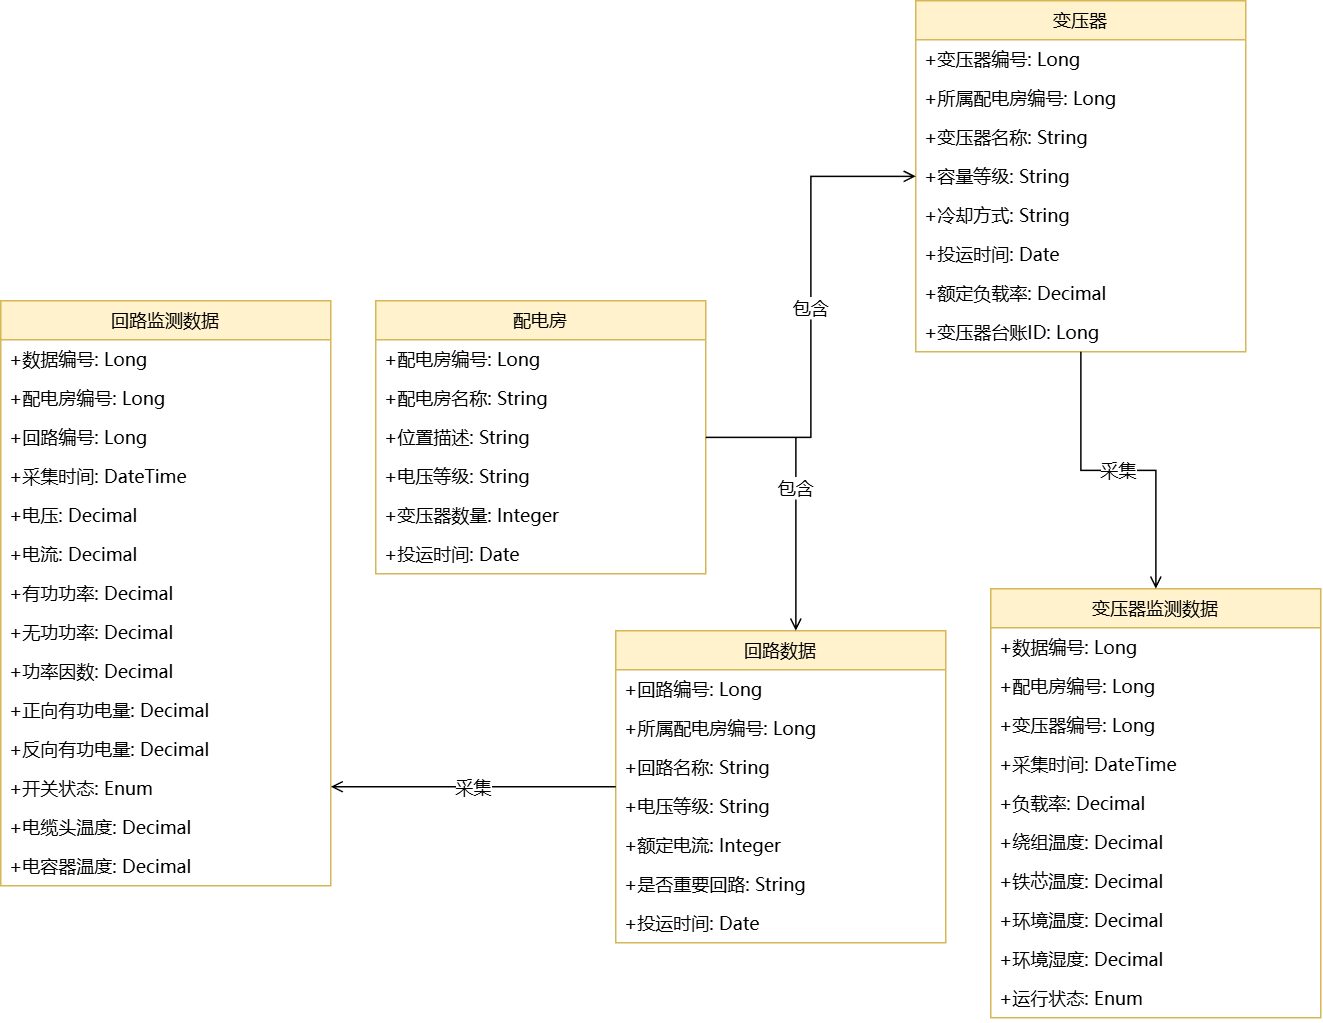

The diagram above was exported from draw.io. Its source (the exported page's mxGraphModel, read from the mxfile embedded in the PNG):
<mxGraphModel dx="1371" dy="942" grid="1" gridSize="10" guides="1" tooltips="1" connect="1" arrows="1" fold="1" page="1" pageScale="1" pageWidth="827" pageHeight="1169" math="0" shadow="0">
  <root>
    <mxCell id="0" />
    <mxCell id="1" parent="0" />
    <mxCell id="_6X7vA_f5-WBdhZQzYgv-1" parent="1" style="swimlane;fontStyle=0;align=center;verticalAlign=top;childLayout=stackLayout;horizontal=1;startSize=26;horizontalStack=0;resizeParent=1;resizeLast=0;collapsible=1;marginBottom=0;rounded=0;shadow=0;strokeWidth=1;fontFamily=Microsoft YaHei;fillColor=#fff2cc;strokeColor=#d6b656;" value="配电房" vertex="1">
      <mxGeometry height="182" width="220" x="550" y="768" as="geometry" />
    </mxCell>
    <mxCell id="_6X7vA_f5-WBdhZQzYgv-2" parent="_6X7vA_f5-WBdhZQzYgv-1" style="text;align=left;verticalAlign=top;spacingLeft=4;spacingRight=4;overflow=hidden;rotatable=0;points=[[0,0.5],[1,0.5]];portConstraint=eastwest;rounded=0;shadow=0;html=0;fontFamily=Microsoft YaHei;fontSize=12;" value="+配电房编号: Long" vertex="1">
      <mxGeometry height="26" width="220" y="26" as="geometry" />
    </mxCell>
    <mxCell id="_6X7vA_f5-WBdhZQzYgv-3" parent="_6X7vA_f5-WBdhZQzYgv-1" style="text;align=left;verticalAlign=top;spacingLeft=4;spacingRight=4;overflow=hidden;rotatable=0;points=[[0,0.5],[1,0.5]];portConstraint=eastwest;rounded=0;shadow=0;html=0;fontFamily=Microsoft YaHei;fontSize=12;" value="+配电房名称: String" vertex="1">
      <mxGeometry height="26" width="220" y="52" as="geometry" />
    </mxCell>
    <mxCell id="_6X7vA_f5-WBdhZQzYgv-4" parent="_6X7vA_f5-WBdhZQzYgv-1" style="text;align=left;verticalAlign=top;spacingLeft=4;spacingRight=4;overflow=hidden;rotatable=0;points=[[0,0.5],[1,0.5]];portConstraint=eastwest;rounded=0;shadow=0;html=0;fontFamily=Microsoft YaHei;fontSize=12;" value="+位置描述: String" vertex="1">
      <mxGeometry height="26" width="220" y="78" as="geometry" />
    </mxCell>
    <mxCell id="_6X7vA_f5-WBdhZQzYgv-5" parent="_6X7vA_f5-WBdhZQzYgv-1" style="text;align=left;verticalAlign=top;spacingLeft=4;spacingRight=4;overflow=hidden;rotatable=0;points=[[0,0.5],[1,0.5]];portConstraint=eastwest;rounded=0;shadow=0;html=0;fontFamily=Microsoft YaHei;fontSize=12;" value="+电压等级: String" vertex="1">
      <mxGeometry height="26" width="220" y="104" as="geometry" />
    </mxCell>
    <mxCell id="_6X7vA_f5-WBdhZQzYgv-6" parent="_6X7vA_f5-WBdhZQzYgv-1" style="text;align=left;verticalAlign=top;spacingLeft=4;spacingRight=4;overflow=hidden;rotatable=0;points=[[0,0.5],[1,0.5]];portConstraint=eastwest;rounded=0;shadow=0;html=0;fontFamily=Microsoft YaHei;fontSize=12;" value="+变压器数量: Integer" vertex="1">
      <mxGeometry height="26" width="220" y="130" as="geometry" />
    </mxCell>
    <mxCell id="_6X7vA_f5-WBdhZQzYgv-7" parent="_6X7vA_f5-WBdhZQzYgv-1" style="text;align=left;verticalAlign=top;spacingLeft=4;spacingRight=4;overflow=hidden;rotatable=0;points=[[0,0.5],[1,0.5]];portConstraint=eastwest;rounded=0;shadow=0;html=0;fontFamily=Microsoft YaHei;fontSize=12;" value="+投运时间: Date" vertex="1">
      <mxGeometry height="26" width="220" y="156" as="geometry" />
    </mxCell>
    <mxCell id="_6X7vA_f5-WBdhZQzYgv-8" parent="1" style="swimlane;fontStyle=0;align=center;verticalAlign=top;childLayout=stackLayout;horizontal=1;startSize=26;horizontalStack=0;resizeParent=1;resizeLast=0;collapsible=1;marginBottom=0;rounded=0;shadow=0;strokeWidth=1;fontFamily=Microsoft YaHei;fillColor=#fff2cc;strokeColor=#d6b656;" value="变压器" vertex="1">
      <mxGeometry height="234" width="220" x="910" y="568" as="geometry" />
    </mxCell>
    <mxCell id="_6X7vA_f5-WBdhZQzYgv-9" parent="_6X7vA_f5-WBdhZQzYgv-8" style="text;align=left;verticalAlign=top;spacingLeft=4;spacingRight=4;overflow=hidden;rotatable=0;points=[[0,0.5],[1,0.5]];portConstraint=eastwest;rounded=0;shadow=0;html=0;fontFamily=Microsoft YaHei;fontSize=12;" value="+变压器编号: Long" vertex="1">
      <mxGeometry height="26" width="220" y="26" as="geometry" />
    </mxCell>
    <mxCell id="_6X7vA_f5-WBdhZQzYgv-10" parent="_6X7vA_f5-WBdhZQzYgv-8" style="text;align=left;verticalAlign=top;spacingLeft=4;spacingRight=4;overflow=hidden;rotatable=0;points=[[0,0.5],[1,0.5]];portConstraint=eastwest;rounded=0;shadow=0;html=0;fontFamily=Microsoft YaHei;fontSize=12;" value="+所属配电房编号: Long" vertex="1">
      <mxGeometry height="26" width="220" y="52" as="geometry" />
    </mxCell>
    <mxCell id="_6X7vA_f5-WBdhZQzYgv-11" parent="_6X7vA_f5-WBdhZQzYgv-8" style="text;align=left;verticalAlign=top;spacingLeft=4;spacingRight=4;overflow=hidden;rotatable=0;points=[[0,0.5],[1,0.5]];portConstraint=eastwest;rounded=0;shadow=0;html=0;fontFamily=Microsoft YaHei;fontSize=12;" value="+变压器名称: String" vertex="1">
      <mxGeometry height="26" width="220" y="78" as="geometry" />
    </mxCell>
    <mxCell id="_6X7vA_f5-WBdhZQzYgv-12" parent="_6X7vA_f5-WBdhZQzYgv-8" style="text;align=left;verticalAlign=top;spacingLeft=4;spacingRight=4;overflow=hidden;rotatable=0;points=[[0,0.5],[1,0.5]];portConstraint=eastwest;rounded=0;shadow=0;html=0;fontFamily=Microsoft YaHei;fontSize=12;" value="+容量等级: String" vertex="1">
      <mxGeometry height="26" width="220" y="104" as="geometry" />
    </mxCell>
    <mxCell id="_6X7vA_f5-WBdhZQzYgv-13" parent="_6X7vA_f5-WBdhZQzYgv-8" style="text;align=left;verticalAlign=top;spacingLeft=4;spacingRight=4;overflow=hidden;rotatable=0;points=[[0,0.5],[1,0.5]];portConstraint=eastwest;rounded=0;shadow=0;html=0;fontFamily=Microsoft YaHei;fontSize=12;" value="+冷却方式: String" vertex="1">
      <mxGeometry height="26" width="220" y="130" as="geometry" />
    </mxCell>
    <mxCell id="_6X7vA_f5-WBdhZQzYgv-14" parent="_6X7vA_f5-WBdhZQzYgv-8" style="text;align=left;verticalAlign=top;spacingLeft=4;spacingRight=4;overflow=hidden;rotatable=0;points=[[0,0.5],[1,0.5]];portConstraint=eastwest;rounded=0;shadow=0;html=0;fontFamily=Microsoft YaHei;fontSize=12;" value="+投运时间: Date" vertex="1">
      <mxGeometry height="26" width="220" y="156" as="geometry" />
    </mxCell>
    <mxCell id="_6X7vA_f5-WBdhZQzYgv-15" parent="_6X7vA_f5-WBdhZQzYgv-8" style="text;align=left;verticalAlign=top;spacingLeft=4;spacingRight=4;overflow=hidden;rotatable=0;points=[[0,0.5],[1,0.5]];portConstraint=eastwest;rounded=0;shadow=0;html=0;fontFamily=Microsoft YaHei;fontSize=12;" value="+额定负载率: Decimal" vertex="1">
      <mxGeometry height="26" width="220" y="182" as="geometry" />
    </mxCell>
    <mxCell id="_6X7vA_f5-WBdhZQzYgv-16" parent="_6X7vA_f5-WBdhZQzYgv-8" style="text;align=left;verticalAlign=top;spacingLeft=4;spacingRight=4;overflow=hidden;rotatable=0;points=[[0,0.5],[1,0.5]];portConstraint=eastwest;rounded=0;shadow=0;html=0;fontFamily=Microsoft YaHei;fontSize=12;" value="+变压器台账ID: Long" vertex="1">
      <mxGeometry height="26" width="220" y="208" as="geometry" />
    </mxCell>
    <mxCell id="_6X7vA_f5-WBdhZQzYgv-17" parent="1" style="swimlane;fontStyle=0;align=center;verticalAlign=top;childLayout=stackLayout;horizontal=1;startSize=26;horizontalStack=0;resizeParent=1;resizeLast=0;collapsible=1;marginBottom=0;rounded=0;shadow=0;strokeWidth=1;fontFamily=Microsoft YaHei;fillColor=#fff2cc;strokeColor=#d6b656;" value="变压器监测数据" vertex="1">
      <mxGeometry height="286" width="220" x="960" y="960" as="geometry" />
    </mxCell>
    <mxCell id="_6X7vA_f5-WBdhZQzYgv-18" parent="_6X7vA_f5-WBdhZQzYgv-17" style="text;align=left;verticalAlign=top;spacingLeft=4;spacingRight=4;overflow=hidden;rotatable=0;points=[[0,0.5],[1,0.5]];portConstraint=eastwest;rounded=0;shadow=0;html=0;fontFamily=Microsoft YaHei;fontSize=12;" value="+数据编号: Long" vertex="1">
      <mxGeometry height="26" width="220" y="26" as="geometry" />
    </mxCell>
    <mxCell id="_6X7vA_f5-WBdhZQzYgv-19" parent="_6X7vA_f5-WBdhZQzYgv-17" style="text;align=left;verticalAlign=top;spacingLeft=4;spacingRight=4;overflow=hidden;rotatable=0;points=[[0,0.5],[1,0.5]];portConstraint=eastwest;rounded=0;shadow=0;html=0;fontFamily=Microsoft YaHei;fontSize=12;" value="+配电房编号: Long" vertex="1">
      <mxGeometry height="26" width="220" y="52" as="geometry" />
    </mxCell>
    <mxCell id="_6X7vA_f5-WBdhZQzYgv-20" parent="_6X7vA_f5-WBdhZQzYgv-17" style="text;align=left;verticalAlign=top;spacingLeft=4;spacingRight=4;overflow=hidden;rotatable=0;points=[[0,0.5],[1,0.5]];portConstraint=eastwest;rounded=0;shadow=0;html=0;fontFamily=Microsoft YaHei;fontSize=12;" value="+变压器编号: Long" vertex="1">
      <mxGeometry height="26" width="220" y="78" as="geometry" />
    </mxCell>
    <mxCell id="_6X7vA_f5-WBdhZQzYgv-21" parent="_6X7vA_f5-WBdhZQzYgv-17" style="text;align=left;verticalAlign=top;spacingLeft=4;spacingRight=4;overflow=hidden;rotatable=0;points=[[0,0.5],[1,0.5]];portConstraint=eastwest;rounded=0;shadow=0;html=0;fontFamily=Microsoft YaHei;fontSize=12;" value="+采集时间: DateTime" vertex="1">
      <mxGeometry height="26" width="220" y="104" as="geometry" />
    </mxCell>
    <mxCell id="_6X7vA_f5-WBdhZQzYgv-22" parent="_6X7vA_f5-WBdhZQzYgv-17" style="text;align=left;verticalAlign=top;spacingLeft=4;spacingRight=4;overflow=hidden;rotatable=0;points=[[0,0.5],[1,0.5]];portConstraint=eastwest;rounded=0;shadow=0;html=0;fontFamily=Microsoft YaHei;fontSize=12;" value="+负载率: Decimal" vertex="1">
      <mxGeometry height="26" width="220" y="130" as="geometry" />
    </mxCell>
    <mxCell id="_6X7vA_f5-WBdhZQzYgv-23" parent="_6X7vA_f5-WBdhZQzYgv-17" style="text;align=left;verticalAlign=top;spacingLeft=4;spacingRight=4;overflow=hidden;rotatable=0;points=[[0,0.5],[1,0.5]];portConstraint=eastwest;rounded=0;shadow=0;html=0;fontFamily=Microsoft YaHei;fontSize=12;" value="+绕组温度: Decimal" vertex="1">
      <mxGeometry height="26" width="220" y="156" as="geometry" />
    </mxCell>
    <mxCell id="_6X7vA_f5-WBdhZQzYgv-24" parent="_6X7vA_f5-WBdhZQzYgv-17" style="text;align=left;verticalAlign=top;spacingLeft=4;spacingRight=4;overflow=hidden;rotatable=0;points=[[0,0.5],[1,0.5]];portConstraint=eastwest;rounded=0;shadow=0;html=0;fontFamily=Microsoft YaHei;fontSize=12;" value="+铁芯温度: Decimal" vertex="1">
      <mxGeometry height="26" width="220" y="182" as="geometry" />
    </mxCell>
    <mxCell id="_6X7vA_f5-WBdhZQzYgv-25" parent="_6X7vA_f5-WBdhZQzYgv-17" style="text;align=left;verticalAlign=top;spacingLeft=4;spacingRight=4;overflow=hidden;rotatable=0;points=[[0,0.5],[1,0.5]];portConstraint=eastwest;rounded=0;shadow=0;html=0;fontFamily=Microsoft YaHei;fontSize=12;" value="+环境温度: Decimal" vertex="1">
      <mxGeometry height="26" width="220" y="208" as="geometry" />
    </mxCell>
    <mxCell id="_6X7vA_f5-WBdhZQzYgv-26" parent="_6X7vA_f5-WBdhZQzYgv-17" style="text;align=left;verticalAlign=top;spacingLeft=4;spacingRight=4;overflow=hidden;rotatable=0;points=[[0,0.5],[1,0.5]];portConstraint=eastwest;rounded=0;shadow=0;html=0;fontFamily=Microsoft YaHei;fontSize=12;" value="+环境湿度: Decimal" vertex="1">
      <mxGeometry height="26" width="220" y="234" as="geometry" />
    </mxCell>
    <mxCell id="_6X7vA_f5-WBdhZQzYgv-27" parent="_6X7vA_f5-WBdhZQzYgv-17" style="text;align=left;verticalAlign=top;spacingLeft=4;spacingRight=4;overflow=hidden;rotatable=0;points=[[0,0.5],[1,0.5]];portConstraint=eastwest;rounded=0;shadow=0;html=0;fontFamily=Microsoft YaHei;fontSize=12;" value="+运行状态: Enum" vertex="1">
      <mxGeometry height="26" width="220" y="260" as="geometry" />
    </mxCell>
    <mxCell id="_6X7vA_f5-WBdhZQzYgv-28" parent="1" style="swimlane;fontStyle=0;align=center;verticalAlign=top;childLayout=stackLayout;horizontal=1;startSize=26;horizontalStack=0;resizeParent=1;resizeLast=0;collapsible=1;marginBottom=0;rounded=0;shadow=0;strokeWidth=1;fontFamily=Microsoft YaHei;fillColor=#fff2cc;strokeColor=#d6b656;" value="回路数据" vertex="1">
      <mxGeometry height="208" width="220" x="710" y="988" as="geometry" />
    </mxCell>
    <mxCell id="_6X7vA_f5-WBdhZQzYgv-29" parent="_6X7vA_f5-WBdhZQzYgv-28" style="text;align=left;verticalAlign=top;spacingLeft=4;spacingRight=4;overflow=hidden;rotatable=0;points=[[0,0.5],[1,0.5]];portConstraint=eastwest;rounded=0;shadow=0;html=0;fontFamily=Microsoft YaHei;fontSize=12;" value="+回路编号: Long" vertex="1">
      <mxGeometry height="26" width="220" y="26" as="geometry" />
    </mxCell>
    <mxCell id="_6X7vA_f5-WBdhZQzYgv-30" parent="_6X7vA_f5-WBdhZQzYgv-28" style="text;align=left;verticalAlign=top;spacingLeft=4;spacingRight=4;overflow=hidden;rotatable=0;points=[[0,0.5],[1,0.5]];portConstraint=eastwest;rounded=0;shadow=0;html=0;fontFamily=Microsoft YaHei;fontSize=12;" value="+所属配电房编号: Long" vertex="1">
      <mxGeometry height="26" width="220" y="52" as="geometry" />
    </mxCell>
    <mxCell id="_6X7vA_f5-WBdhZQzYgv-31" parent="_6X7vA_f5-WBdhZQzYgv-28" style="text;align=left;verticalAlign=top;spacingLeft=4;spacingRight=4;overflow=hidden;rotatable=0;points=[[0,0.5],[1,0.5]];portConstraint=eastwest;rounded=0;shadow=0;html=0;fontFamily=Microsoft YaHei;fontSize=12;" value="+回路名称: String" vertex="1">
      <mxGeometry height="26" width="220" y="78" as="geometry" />
    </mxCell>
    <mxCell id="_6X7vA_f5-WBdhZQzYgv-32" parent="_6X7vA_f5-WBdhZQzYgv-28" style="text;align=left;verticalAlign=top;spacingLeft=4;spacingRight=4;overflow=hidden;rotatable=0;points=[[0,0.5],[1,0.5]];portConstraint=eastwest;rounded=0;shadow=0;html=0;fontFamily=Microsoft YaHei;fontSize=12;" value="+电压等级: String" vertex="1">
      <mxGeometry height="26" width="220" y="104" as="geometry" />
    </mxCell>
    <mxCell id="_6X7vA_f5-WBdhZQzYgv-33" parent="_6X7vA_f5-WBdhZQzYgv-28" style="text;align=left;verticalAlign=top;spacingLeft=4;spacingRight=4;overflow=hidden;rotatable=0;points=[[0,0.5],[1,0.5]];portConstraint=eastwest;rounded=0;shadow=0;html=0;fontFamily=Microsoft YaHei;fontSize=12;" value="+额定电流: Integer" vertex="1">
      <mxGeometry height="26" width="220" y="130" as="geometry" />
    </mxCell>
    <mxCell id="_6X7vA_f5-WBdhZQzYgv-34" parent="_6X7vA_f5-WBdhZQzYgv-28" style="text;align=left;verticalAlign=top;spacingLeft=4;spacingRight=4;overflow=hidden;rotatable=0;points=[[0,0.5],[1,0.5]];portConstraint=eastwest;rounded=0;shadow=0;html=0;fontFamily=Microsoft YaHei;fontSize=12;" value="+是否重要回路: String" vertex="1">
      <mxGeometry height="26" width="220" y="156" as="geometry" />
    </mxCell>
    <mxCell id="_6X7vA_f5-WBdhZQzYgv-35" parent="_6X7vA_f5-WBdhZQzYgv-28" style="text;align=left;verticalAlign=top;spacingLeft=4;spacingRight=4;overflow=hidden;rotatable=0;points=[[0,0.5],[1,0.5]];portConstraint=eastwest;rounded=0;shadow=0;html=0;fontFamily=Microsoft YaHei;fontSize=12;" value="+投运时间: Date" vertex="1">
      <mxGeometry height="26" width="220" y="182" as="geometry" />
    </mxCell>
    <mxCell id="_6X7vA_f5-WBdhZQzYgv-36" parent="1" style="swimlane;fontStyle=0;align=center;verticalAlign=top;childLayout=stackLayout;horizontal=1;startSize=26;horizontalStack=0;resizeParent=1;resizeLast=0;collapsible=1;marginBottom=0;rounded=0;shadow=0;strokeWidth=1;fontFamily=Microsoft YaHei;fillColor=#fff2cc;strokeColor=#d6b656;" value="回路监测数据" vertex="1">
      <mxGeometry height="390" width="220" x="300" y="768" as="geometry" />
    </mxCell>
    <mxCell id="_6X7vA_f5-WBdhZQzYgv-37" parent="_6X7vA_f5-WBdhZQzYgv-36" style="text;align=left;verticalAlign=top;spacingLeft=4;spacingRight=4;overflow=hidden;rotatable=0;points=[[0,0.5],[1,0.5]];portConstraint=eastwest;rounded=0;shadow=0;html=0;fontFamily=Microsoft YaHei;fontSize=12;" value="+数据编号: Long" vertex="1">
      <mxGeometry height="26" width="220" y="26" as="geometry" />
    </mxCell>
    <mxCell id="_6X7vA_f5-WBdhZQzYgv-38" parent="_6X7vA_f5-WBdhZQzYgv-36" style="text;align=left;verticalAlign=top;spacingLeft=4;spacingRight=4;overflow=hidden;rotatable=0;points=[[0,0.5],[1,0.5]];portConstraint=eastwest;rounded=0;shadow=0;html=0;fontFamily=Microsoft YaHei;fontSize=12;" value="+配电房编号: Long" vertex="1">
      <mxGeometry height="26" width="220" y="52" as="geometry" />
    </mxCell>
    <mxCell id="_6X7vA_f5-WBdhZQzYgv-39" parent="_6X7vA_f5-WBdhZQzYgv-36" style="text;align=left;verticalAlign=top;spacingLeft=4;spacingRight=4;overflow=hidden;rotatable=0;points=[[0,0.5],[1,0.5]];portConstraint=eastwest;rounded=0;shadow=0;html=0;fontFamily=Microsoft YaHei;fontSize=12;" value="+回路编号: Long" vertex="1">
      <mxGeometry height="26" width="220" y="78" as="geometry" />
    </mxCell>
    <mxCell id="_6X7vA_f5-WBdhZQzYgv-40" parent="_6X7vA_f5-WBdhZQzYgv-36" style="text;align=left;verticalAlign=top;spacingLeft=4;spacingRight=4;overflow=hidden;rotatable=0;points=[[0,0.5],[1,0.5]];portConstraint=eastwest;rounded=0;shadow=0;html=0;fontFamily=Microsoft YaHei;fontSize=12;" value="+采集时间: DateTime" vertex="1">
      <mxGeometry height="26" width="220" y="104" as="geometry" />
    </mxCell>
    <mxCell id="_6X7vA_f5-WBdhZQzYgv-41" parent="_6X7vA_f5-WBdhZQzYgv-36" style="text;align=left;verticalAlign=top;spacingLeft=4;spacingRight=4;overflow=hidden;rotatable=0;points=[[0,0.5],[1,0.5]];portConstraint=eastwest;rounded=0;shadow=0;html=0;fontFamily=Microsoft YaHei;fontSize=12;" value="+电压: Decimal" vertex="1">
      <mxGeometry height="26" width="220" y="130" as="geometry" />
    </mxCell>
    <mxCell id="_6X7vA_f5-WBdhZQzYgv-42" parent="_6X7vA_f5-WBdhZQzYgv-36" style="text;align=left;verticalAlign=top;spacingLeft=4;spacingRight=4;overflow=hidden;rotatable=0;points=[[0,0.5],[1,0.5]];portConstraint=eastwest;rounded=0;shadow=0;html=0;fontFamily=Microsoft YaHei;fontSize=12;" value="+电流: Decimal" vertex="1">
      <mxGeometry height="26" width="220" y="156" as="geometry" />
    </mxCell>
    <mxCell id="_6X7vA_f5-WBdhZQzYgv-43" parent="_6X7vA_f5-WBdhZQzYgv-36" style="text;align=left;verticalAlign=top;spacingLeft=4;spacingRight=4;overflow=hidden;rotatable=0;points=[[0,0.5],[1,0.5]];portConstraint=eastwest;rounded=0;shadow=0;html=0;fontFamily=Microsoft YaHei;fontSize=12;" value="+有功功率: Decimal" vertex="1">
      <mxGeometry height="26" width="220" y="182" as="geometry" />
    </mxCell>
    <mxCell id="_6X7vA_f5-WBdhZQzYgv-44" parent="_6X7vA_f5-WBdhZQzYgv-36" style="text;align=left;verticalAlign=top;spacingLeft=4;spacingRight=4;overflow=hidden;rotatable=0;points=[[0,0.5],[1,0.5]];portConstraint=eastwest;rounded=0;shadow=0;html=0;fontFamily=Microsoft YaHei;fontSize=12;" value="+无功功率: Decimal" vertex="1">
      <mxGeometry height="26" width="220" y="208" as="geometry" />
    </mxCell>
    <mxCell id="_6X7vA_f5-WBdhZQzYgv-45" parent="_6X7vA_f5-WBdhZQzYgv-36" style="text;align=left;verticalAlign=top;spacingLeft=4;spacingRight=4;overflow=hidden;rotatable=0;points=[[0,0.5],[1,0.5]];portConstraint=eastwest;rounded=0;shadow=0;html=0;fontFamily=Microsoft YaHei;fontSize=12;" value="+功率因数: Decimal" vertex="1">
      <mxGeometry height="26" width="220" y="234" as="geometry" />
    </mxCell>
    <mxCell id="_6X7vA_f5-WBdhZQzYgv-46" parent="_6X7vA_f5-WBdhZQzYgv-36" style="text;align=left;verticalAlign=top;spacingLeft=4;spacingRight=4;overflow=hidden;rotatable=0;points=[[0,0.5],[1,0.5]];portConstraint=eastwest;rounded=0;shadow=0;html=0;fontFamily=Microsoft YaHei;fontSize=12;" value="+正向有功电量: Decimal" vertex="1">
      <mxGeometry height="26" width="220" y="260" as="geometry" />
    </mxCell>
    <mxCell id="_6X7vA_f5-WBdhZQzYgv-47" parent="_6X7vA_f5-WBdhZQzYgv-36" style="text;align=left;verticalAlign=top;spacingLeft=4;spacingRight=4;overflow=hidden;rotatable=0;points=[[0,0.5],[1,0.5]];portConstraint=eastwest;rounded=0;shadow=0;html=0;fontFamily=Microsoft YaHei;fontSize=12;" value="+反向有功电量: Decimal" vertex="1">
      <mxGeometry height="26" width="220" y="286" as="geometry" />
    </mxCell>
    <mxCell id="_6X7vA_f5-WBdhZQzYgv-48" parent="_6X7vA_f5-WBdhZQzYgv-36" style="text;align=left;verticalAlign=top;spacingLeft=4;spacingRight=4;overflow=hidden;rotatable=0;points=[[0,0.5],[1,0.5]];portConstraint=eastwest;rounded=0;shadow=0;html=0;fontFamily=Microsoft YaHei;fontSize=12;" value="+开关状态: Enum" vertex="1">
      <mxGeometry height="26" width="220" y="312" as="geometry" />
    </mxCell>
    <mxCell id="_6X7vA_f5-WBdhZQzYgv-49" parent="_6X7vA_f5-WBdhZQzYgv-36" style="text;align=left;verticalAlign=top;spacingLeft=4;spacingRight=4;overflow=hidden;rotatable=0;points=[[0,0.5],[1,0.5]];portConstraint=eastwest;rounded=0;shadow=0;html=0;fontFamily=Microsoft YaHei;fontSize=12;" value="+电缆头温度: Decimal" vertex="1">
      <mxGeometry height="26" width="220" y="338" as="geometry" />
    </mxCell>
    <mxCell id="_6X7vA_f5-WBdhZQzYgv-50" parent="_6X7vA_f5-WBdhZQzYgv-36" style="text;align=left;verticalAlign=top;spacingLeft=4;spacingRight=4;overflow=hidden;rotatable=0;points=[[0,0.5],[1,0.5]];portConstraint=eastwest;rounded=0;shadow=0;html=0;fontFamily=Microsoft YaHei;fontSize=12;" value="+电容器温度: Decimal" vertex="1">
      <mxGeometry height="26" width="220" y="364" as="geometry" />
    </mxCell>
    <mxCell id="_6X7vA_f5-WBdhZQzYgv-54" edge="1" parent="1" source="_6X7vA_f5-WBdhZQzYgv-4" style="edgeStyle=orthogonalEdgeStyle;rounded=0;orthogonalLoop=1;jettySize=auto;html=1;endArrow=open;endFill=0;strokeWidth=1;fontFamily=Microsoft YaHei;fontSize=12;" target="_6X7vA_f5-WBdhZQzYgv-28" value="包含">
      <mxGeometry relative="1" as="geometry">
        <Array as="points">
          <mxPoint x="830" y="859" />
        </Array>
        <mxPoint x="740" y="859" as="sourcePoint" />
      </mxGeometry>
    </mxCell>
    <mxCell id="_6X7vA_f5-WBdhZQzYgv-55" edge="1" parent="1" source="_6X7vA_f5-WBdhZQzYgv-1" style="edgeStyle=orthogonalEdgeStyle;rounded=0;orthogonalLoop=1;jettySize=auto;html=1;endArrow=open;endFill=0;strokeWidth=1;fontFamily=Microsoft YaHei;fontSize=12;" target="_6X7vA_f5-WBdhZQzYgv-8" value="包含">
      <mxGeometry relative="1" as="geometry" />
    </mxCell>
    <mxCell id="_6X7vA_f5-WBdhZQzYgv-56" edge="1" parent="1" source="_6X7vA_f5-WBdhZQzYgv-28" style="edgeStyle=orthogonalEdgeStyle;rounded=0;orthogonalLoop=1;jettySize=auto;html=1;endArrow=open;endFill=0;strokeWidth=1;fontFamily=Microsoft YaHei;fontSize=12;" target="_6X7vA_f5-WBdhZQzYgv-36" value="采集">
      <mxGeometry relative="1" as="geometry">
        <Array as="points">
          <mxPoint x="430" y="1092" />
          <mxPoint x="430" y="1008" />
        </Array>
      </mxGeometry>
    </mxCell>
    <mxCell id="_6X7vA_f5-WBdhZQzYgv-57" edge="1" parent="1" source="_6X7vA_f5-WBdhZQzYgv-8" style="edgeStyle=orthogonalEdgeStyle;rounded=0;orthogonalLoop=1;jettySize=auto;html=1;endArrow=open;endFill=0;strokeWidth=1;fontFamily=Microsoft YaHei;fontSize=12;" target="_6X7vA_f5-WBdhZQzYgv-17" value="采集">
      <mxGeometry relative="1" as="geometry" />
    </mxCell>
  </root>
</mxGraphModel>